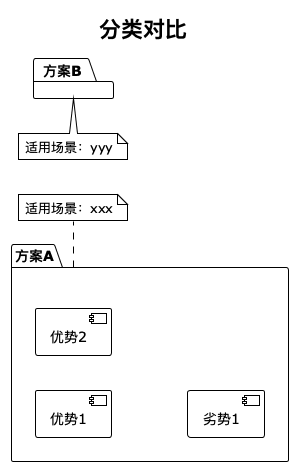

The diagram above was rendered by PlantUML. Its source (embedded in the PNG):
@startuml
!theme plain

title 分类对比

left to right direction

package "方案A" {
  [优势1]
  [优势2]
  [劣势1]
}

package "方案B" {
  [优势1]
  [优势2]
  [劣势1]
}

note bottom of 方案A
  适用场景：xxx
end note

note bottom of 方案B
  适用场景：yyy
end note

@enduml